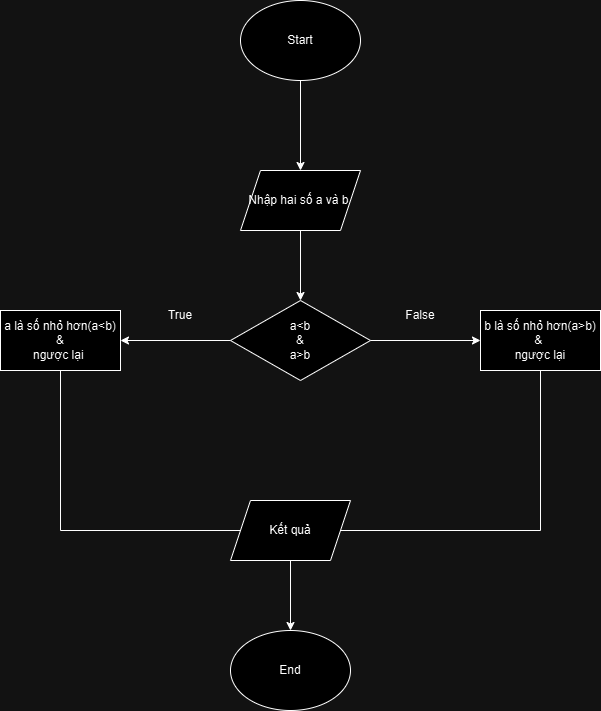

The diagram above was exported from draw.io. Its source (the exported page's mxGraphModel, read from the mxfile embedded in the PNG):
<mxGraphModel dx="1000" dy="542" grid="1" gridSize="10" guides="1" tooltips="1" connect="1" arrows="1" fold="1" page="1" pageScale="1" pageWidth="827" pageHeight="1169" math="0" shadow="0">
  <root>
    <mxCell id="WIyWlLk6GJQsqaUBKTNV-0" />
    <mxCell id="WIyWlLk6GJQsqaUBKTNV-1" parent="WIyWlLk6GJQsqaUBKTNV-0" />
    <mxCell id="r-rQYpOqdFNc6Ra4XEwe-23" value="Start" style="ellipse;whiteSpace=wrap;html=1;" vertex="1" parent="WIyWlLk6GJQsqaUBKTNV-1">
      <mxGeometry x="350" y="30" width="120" height="80" as="geometry" />
    </mxCell>
    <mxCell id="r-rQYpOqdFNc6Ra4XEwe-24" value="" style="endArrow=classic;html=1;rounded=0;exitX=0.5;exitY=1;exitDx=0;exitDy=0;" edge="1" parent="WIyWlLk6GJQsqaUBKTNV-1" source="r-rQYpOqdFNc6Ra4XEwe-23">
      <mxGeometry width="50" height="50" relative="1" as="geometry">
        <mxPoint x="300" y="290" as="sourcePoint" />
        <mxPoint x="410" y="200" as="targetPoint" />
      </mxGeometry>
    </mxCell>
    <mxCell id="r-rQYpOqdFNc6Ra4XEwe-25" value="Nhập hai số a và b&amp;nbsp;" style="shape=parallelogram;perimeter=parallelogramPerimeter;whiteSpace=wrap;html=1;fixedSize=1;" vertex="1" parent="WIyWlLk6GJQsqaUBKTNV-1">
      <mxGeometry x="350" y="200" width="120" height="60" as="geometry" />
    </mxCell>
    <mxCell id="r-rQYpOqdFNc6Ra4XEwe-27" value="" style="endArrow=classic;html=1;rounded=0;exitX=0.5;exitY=1;exitDx=0;exitDy=0;" edge="1" parent="WIyWlLk6GJQsqaUBKTNV-1" source="r-rQYpOqdFNc6Ra4XEwe-25">
      <mxGeometry width="50" height="50" relative="1" as="geometry">
        <mxPoint x="300" y="290" as="sourcePoint" />
        <mxPoint x="410" y="330" as="targetPoint" />
      </mxGeometry>
    </mxCell>
    <mxCell id="r-rQYpOqdFNc6Ra4XEwe-28" value="a&amp;lt;b&lt;div&gt;&amp;amp;&lt;/div&gt;&lt;div&gt;a&amp;gt;b&lt;/div&gt;" style="rhombus;whiteSpace=wrap;html=1;" vertex="1" parent="WIyWlLk6GJQsqaUBKTNV-1">
      <mxGeometry x="340" y="330" width="140" height="80" as="geometry" />
    </mxCell>
    <mxCell id="r-rQYpOqdFNc6Ra4XEwe-29" value="" style="endArrow=classic;html=1;rounded=0;exitX=0;exitY=0.5;exitDx=0;exitDy=0;" edge="1" parent="WIyWlLk6GJQsqaUBKTNV-1" source="r-rQYpOqdFNc6Ra4XEwe-28">
      <mxGeometry width="50" height="50" relative="1" as="geometry">
        <mxPoint x="300" y="480" as="sourcePoint" />
        <mxPoint x="230" y="370" as="targetPoint" />
      </mxGeometry>
    </mxCell>
    <mxCell id="r-rQYpOqdFNc6Ra4XEwe-30" value="" style="endArrow=classic;html=1;rounded=0;exitX=1;exitY=0.5;exitDx=0;exitDy=0;" edge="1" parent="WIyWlLk6GJQsqaUBKTNV-1" source="r-rQYpOqdFNc6Ra4XEwe-28">
      <mxGeometry width="50" height="50" relative="1" as="geometry">
        <mxPoint x="300" y="480" as="sourcePoint" />
        <mxPoint x="590" y="370" as="targetPoint" />
      </mxGeometry>
    </mxCell>
    <mxCell id="r-rQYpOqdFNc6Ra4XEwe-31" value="a là số nhỏ hơn(a&amp;lt;b)&lt;div&gt;&amp;amp;&lt;/div&gt;&lt;div&gt;ngược lại&amp;nbsp;&lt;/div&gt;" style="rounded=0;whiteSpace=wrap;html=1;" vertex="1" parent="WIyWlLk6GJQsqaUBKTNV-1">
      <mxGeometry x="110" y="340" width="120" height="60" as="geometry" />
    </mxCell>
    <mxCell id="r-rQYpOqdFNc6Ra4XEwe-32" value="b là số nhỏ hơn(a&amp;gt;b)&lt;div&gt;&amp;amp;&amp;nbsp;&lt;/div&gt;&lt;div&gt;ngược lại&lt;/div&gt;" style="rounded=0;whiteSpace=wrap;html=1;" vertex="1" parent="WIyWlLk6GJQsqaUBKTNV-1">
      <mxGeometry x="590" y="340" width="120" height="60" as="geometry" />
    </mxCell>
    <mxCell id="r-rQYpOqdFNc6Ra4XEwe-33" value="True" style="text;html=1;align=center;verticalAlign=middle;whiteSpace=wrap;rounded=0;" vertex="1" parent="WIyWlLk6GJQsqaUBKTNV-1">
      <mxGeometry x="260" y="330" width="60" height="30" as="geometry" />
    </mxCell>
    <mxCell id="r-rQYpOqdFNc6Ra4XEwe-34" value="False" style="text;html=1;align=center;verticalAlign=middle;whiteSpace=wrap;rounded=0;" vertex="1" parent="WIyWlLk6GJQsqaUBKTNV-1">
      <mxGeometry x="500" y="330" width="60" height="30" as="geometry" />
    </mxCell>
    <mxCell id="r-rQYpOqdFNc6Ra4XEwe-41" value="" style="endArrow=none;html=1;rounded=0;exitX=0.5;exitY=1;exitDx=0;exitDy=0;" edge="1" parent="WIyWlLk6GJQsqaUBKTNV-1" source="r-rQYpOqdFNc6Ra4XEwe-31">
      <mxGeometry width="50" height="50" relative="1" as="geometry">
        <mxPoint x="300" y="430" as="sourcePoint" />
        <mxPoint x="170" y="560" as="targetPoint" />
      </mxGeometry>
    </mxCell>
    <mxCell id="r-rQYpOqdFNc6Ra4XEwe-43" value="" style="endArrow=none;html=1;rounded=0;" edge="1" parent="WIyWlLk6GJQsqaUBKTNV-1">
      <mxGeometry width="50" height="50" relative="1" as="geometry">
        <mxPoint x="170" y="560" as="sourcePoint" />
        <mxPoint x="400" y="560" as="targetPoint" />
      </mxGeometry>
    </mxCell>
    <mxCell id="r-rQYpOqdFNc6Ra4XEwe-44" value="" style="endArrow=none;html=1;rounded=0;entryX=0.5;entryY=1;entryDx=0;entryDy=0;" edge="1" parent="WIyWlLk6GJQsqaUBKTNV-1" target="r-rQYpOqdFNc6Ra4XEwe-32">
      <mxGeometry width="50" height="50" relative="1" as="geometry">
        <mxPoint x="650" y="560" as="sourcePoint" />
        <mxPoint x="350" y="570" as="targetPoint" />
      </mxGeometry>
    </mxCell>
    <mxCell id="r-rQYpOqdFNc6Ra4XEwe-45" value="" style="endArrow=none;html=1;rounded=0;" edge="1" parent="WIyWlLk6GJQsqaUBKTNV-1" target="r-rQYpOqdFNc6Ra4XEwe-46">
      <mxGeometry width="50" height="50" relative="1" as="geometry">
        <mxPoint x="650" y="560" as="sourcePoint" />
        <mxPoint x="400" y="560" as="targetPoint" />
      </mxGeometry>
    </mxCell>
    <mxCell id="r-rQYpOqdFNc6Ra4XEwe-46" value="Kết quả" style="shape=parallelogram;perimeter=parallelogramPerimeter;whiteSpace=wrap;html=1;fixedSize=1;" vertex="1" parent="WIyWlLk6GJQsqaUBKTNV-1">
      <mxGeometry x="340" y="530" width="120" height="60" as="geometry" />
    </mxCell>
    <mxCell id="r-rQYpOqdFNc6Ra4XEwe-47" value="" style="endArrow=classic;html=1;rounded=0;exitX=0.5;exitY=1;exitDx=0;exitDy=0;" edge="1" parent="WIyWlLk6GJQsqaUBKTNV-1" source="r-rQYpOqdFNc6Ra4XEwe-46" target="r-rQYpOqdFNc6Ra4XEwe-48">
      <mxGeometry width="50" height="50" relative="1" as="geometry">
        <mxPoint x="300" y="620" as="sourcePoint" />
        <mxPoint x="400" y="700" as="targetPoint" />
      </mxGeometry>
    </mxCell>
    <mxCell id="r-rQYpOqdFNc6Ra4XEwe-48" value="End" style="ellipse;whiteSpace=wrap;html=1;" vertex="1" parent="WIyWlLk6GJQsqaUBKTNV-1">
      <mxGeometry x="340" y="660" width="120" height="80" as="geometry" />
    </mxCell>
  </root>
</mxGraphModel>